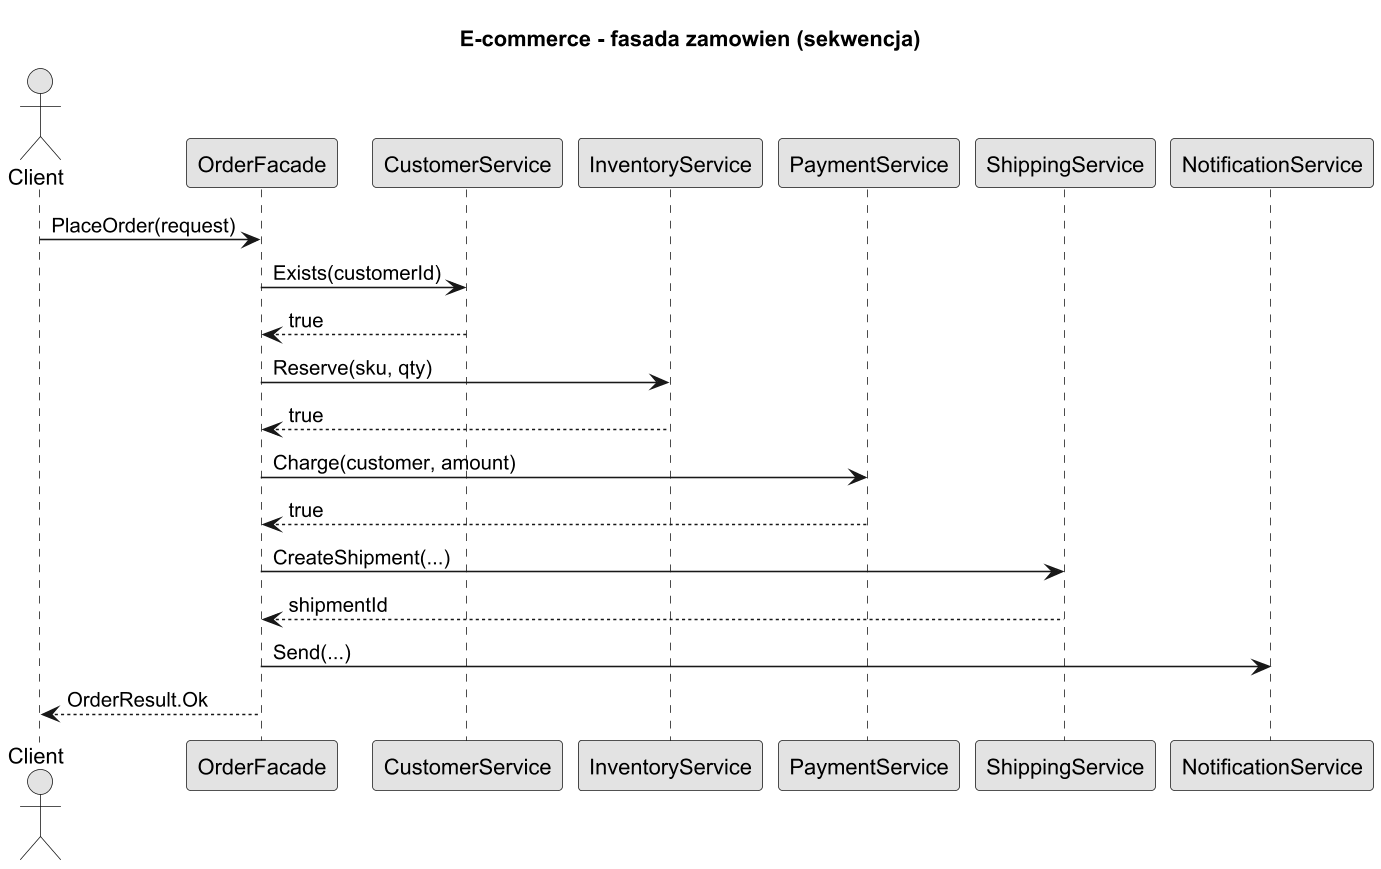

The diagram above was rendered by PlantUML. Its source (embedded in the PNG):
@startuml ecommerce_facade_sequence
title E-commerce - fasada zamowien (sekwencja)

skinparam monochrome true
skinparam dpi 150

actor Client
participant OrderFacade
participant CustomerService
participant InventoryService
participant PaymentService
participant ShippingService
participant NotificationService

Client -> OrderFacade : PlaceOrder(request)
OrderFacade -> CustomerService : Exists(customerId)
CustomerService --> OrderFacade : true
OrderFacade -> InventoryService : Reserve(sku, qty)
InventoryService --> OrderFacade : true
OrderFacade -> PaymentService : Charge(customer, amount)
PaymentService --> OrderFacade : true
OrderFacade -> ShippingService : CreateShipment(...)
ShippingService --> OrderFacade : shipmentId
OrderFacade -> NotificationService : Send(...)
OrderFacade --> Client : OrderResult.Ok

@enduml